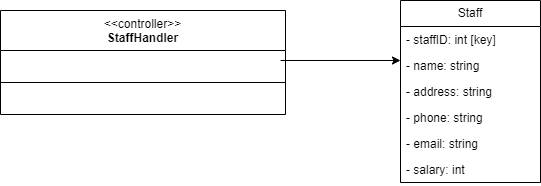

The diagram above was exported from draw.io. Its source (the exported page's mxGraphModel, read from the mxfile embedded in the PNG):
<mxGraphModel dx="1050" dy="557" grid="1" gridSize="10" guides="1" tooltips="1" connect="1" arrows="1" fold="1" page="1" pageScale="1" pageWidth="850" pageHeight="1100" math="0" shadow="0">
  <root>
    <mxCell id="0" />
    <mxCell id="1" parent="0" />
    <mxCell id="ZVjpD7u3h12b0Dlk7Uvg-1" value="Staff" style="swimlane;fontStyle=0;childLayout=stackLayout;horizontal=1;startSize=26;fillColor=none;horizontalStack=0;resizeParent=1;resizeParentMax=0;resizeLast=0;collapsible=1;marginBottom=0;whiteSpace=wrap;html=1;" vertex="1" parent="1">
      <mxGeometry x="480" y="190" width="140" height="182" as="geometry" />
    </mxCell>
    <mxCell id="ZVjpD7u3h12b0Dlk7Uvg-2" value="- staffID: int [key]" style="text;strokeColor=none;fillColor=none;align=left;verticalAlign=top;spacingLeft=4;spacingRight=4;overflow=hidden;rotatable=0;points=[[0,0.5],[1,0.5]];portConstraint=eastwest;whiteSpace=wrap;html=1;" vertex="1" parent="ZVjpD7u3h12b0Dlk7Uvg-1">
      <mxGeometry y="26" width="140" height="26" as="geometry" />
    </mxCell>
    <mxCell id="ZVjpD7u3h12b0Dlk7Uvg-3" value="- name: string" style="text;strokeColor=none;fillColor=none;align=left;verticalAlign=top;spacingLeft=4;spacingRight=4;overflow=hidden;rotatable=0;points=[[0,0.5],[1,0.5]];portConstraint=eastwest;whiteSpace=wrap;html=1;" vertex="1" parent="ZVjpD7u3h12b0Dlk7Uvg-1">
      <mxGeometry y="52" width="140" height="26" as="geometry" />
    </mxCell>
    <mxCell id="ZVjpD7u3h12b0Dlk7Uvg-4" value="- address: string" style="text;strokeColor=none;fillColor=none;align=left;verticalAlign=top;spacingLeft=4;spacingRight=4;overflow=hidden;rotatable=0;points=[[0,0.5],[1,0.5]];portConstraint=eastwest;whiteSpace=wrap;html=1;" vertex="1" parent="ZVjpD7u3h12b0Dlk7Uvg-1">
      <mxGeometry y="78" width="140" height="26" as="geometry" />
    </mxCell>
    <mxCell id="ZVjpD7u3h12b0Dlk7Uvg-5" value="- phone: string" style="text;strokeColor=none;fillColor=none;align=left;verticalAlign=top;spacingLeft=4;spacingRight=4;overflow=hidden;rotatable=0;points=[[0,0.5],[1,0.5]];portConstraint=eastwest;whiteSpace=wrap;html=1;" vertex="1" parent="ZVjpD7u3h12b0Dlk7Uvg-1">
      <mxGeometry y="104" width="140" height="26" as="geometry" />
    </mxCell>
    <mxCell id="ZVjpD7u3h12b0Dlk7Uvg-6" value="- email: string" style="text;strokeColor=none;fillColor=none;align=left;verticalAlign=top;spacingLeft=4;spacingRight=4;overflow=hidden;rotatable=0;points=[[0,0.5],[1,0.5]];portConstraint=eastwest;whiteSpace=wrap;html=1;" vertex="1" parent="ZVjpD7u3h12b0Dlk7Uvg-1">
      <mxGeometry y="130" width="140" height="26" as="geometry" />
    </mxCell>
    <mxCell id="ZVjpD7u3h12b0Dlk7Uvg-7" value="- salary: int" style="text;strokeColor=none;fillColor=none;align=left;verticalAlign=top;spacingLeft=4;spacingRight=4;overflow=hidden;rotatable=0;points=[[0,0.5],[1,0.5]];portConstraint=eastwest;whiteSpace=wrap;html=1;" vertex="1" parent="ZVjpD7u3h12b0Dlk7Uvg-1">
      <mxGeometry y="156" width="140" height="26" as="geometry" />
    </mxCell>
    <mxCell id="ZVjpD7u3h12b0Dlk7Uvg-8" style="edgeStyle=orthogonalEdgeStyle;rounded=0;orthogonalLoop=1;jettySize=auto;html=1;" edge="1" parent="1">
      <mxGeometry relative="1" as="geometry">
        <mxPoint x="360" y="250" as="sourcePoint" />
        <mxPoint x="480" y="250" as="targetPoint" />
      </mxGeometry>
    </mxCell>
    <mxCell id="ZVjpD7u3h12b0Dlk7Uvg-9" value="&lt;span style=&quot;font-weight: normal;&quot;&gt;&amp;lt;&amp;lt;controller&amp;gt;&amp;gt;&lt;br&gt;&lt;/span&gt;&lt;b style=&quot;border-color: var(--border-color);&quot;&gt;StaffHandler&lt;/b&gt;" style="swimlane;fontStyle=1;align=center;verticalAlign=top;childLayout=stackLayout;horizontal=1;startSize=40;horizontalStack=0;resizeParent=1;resizeParentMax=0;resizeLast=0;collapsible=1;marginBottom=0;whiteSpace=wrap;html=1;" vertex="1" parent="1">
      <mxGeometry x="80" y="200" width="285" height="104" as="geometry" />
    </mxCell>
    <mxCell id="ZVjpD7u3h12b0Dlk7Uvg-10" value="" style="line;strokeWidth=1;fillColor=none;align=left;verticalAlign=middle;spacingTop=-1;spacingLeft=3;spacingRight=3;rotatable=0;labelPosition=right;points=[];portConstraint=eastwest;strokeColor=inherit;" vertex="1" parent="ZVjpD7u3h12b0Dlk7Uvg-9">
      <mxGeometry y="40" width="285" height="64" as="geometry" />
    </mxCell>
  </root>
</mxGraphModel>